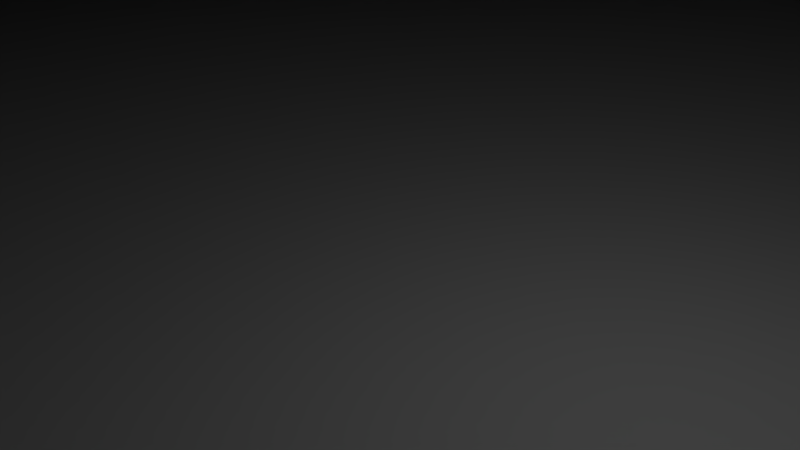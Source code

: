 # Source: top_mount.blend  (saved by Blender 2.79.0; exported with 4.5.12 LTS)
import bpy
from mathutils import Matrix  # noqa: F401  (used for matrix-valued properties, if any)

bpy.ops.wm.read_factory_settings(use_empty=True)
scene = bpy.context.scene
scene.name = 'Scene'

# ---- collections
col_collection_1 = bpy.data.collections.new('Collection 1'); scene.collection.children.link(col_collection_1)

# ---- world
world_world = bpy.data.worlds.new('World'); scene.world = world_world
world_world.color = (0.05088, 0.05088, 0.05088)
world_world.use_sun_shadow = False
world_world.sun_shadow_jitter_overblur = 0.0
world_world.cycles.sampling_method = 'MANUAL'

# ---- cameras
cam_camera = bpy.data.cameras.new('Camera')
cam_camera.clip_end = 100.0
cam_camera.lens = 35.0
cam_camera.sensor_width = 32.0
cam_camera.sensor_height = 18.0
cam_camera.ortho_scale = 7.314
cam_camera.dof.focus_distance = 0.0
cam_camera.dof.aperture_fstop = 128.0

# ---- lights
light_lamp = bpy.data.lights.new('Lamp', 'POINT')
light_lamp.transmission_factor = 0.0
light_lamp.cutoff_distance = 30.0
light_lamp.energy = 100.0
light_lamp.shadow_buffer_clip_start = 1.001
light_lamp.shadow_soft_size = 0.1
light_lamp.shadow_maximum_resolution = 0.006
light_lamp.use_absolute_resolution = True

# ---- meshes
me_kiban_004 = bpy.data.meshes.new('Kiban.004')
me_kiban_004.from_pydata([(42.56, -66.98, -28.0), (42.1, -66.98, -27.33), (26.11, -66.98, -31.59), (31.46, -66.98, -16.18), (23.56, -66.98, -29.95), (33.32, -66.98, -19.59), (28.48, -66.98, -11.33), (20.71, -66.98, -28.5), (24.98, -66.98, -6.154), (17.57, -66.98, -27.24), (19.39, -66.98, 1.386), (12.39, -66.98, -25.67), (12.78, -66.98, 9.565), (6.709, -66.98, -24.45), (3.113, -66.98, 20.71), (-1.486, -66.98, -23.28), (-15.06, -66.98, 30.51), (-16.96, -66.98, -22.24), (-5.761, -66.98, 30.2), (-48.33, -66.98, -22.09), (-25.87, -66.98, 30.54), (-41.88, -66.98, 37.33), (-61.36, -66.98, -8.615), (-54.2, -66.98, 27.06), (-59.6, -66.98, 27.06), (-95.16, -66.98, 62.73), (-95.38, -66.98, -8.615), (-90.52, -66.98, 62.73), (-86.63, -66.98, 79.08), (-90.74, -66.98, 74.88), (-44.11, -66.98, 37.33), (-93.02, -66.98, 74.87), (-92.92, -66.98, 77.34), (-94.09, -66.98, 74.97), (-93.89, -66.98, 76.45), (-94.57, -66.98, 75.06), (-94.34, -66.98, 76.07), (-95.0, -66.98, 75.17), (-94.83, -66.98, 75.7), (-95.38, -66.98, 75.32), (-91.18, -66.98, 79.08), (-95.38, -66.98, 83.27), (47.31, -66.98, -11.49), (49.81, -66.98, -12.92), (41.13, -66.98, -26.14), (41.65, -66.98, -26.74), (51.94, -66.98, -14.52), (53.78, -66.98, -16.26), (55.39, -66.98, -18.14), (43.1, -66.98, -28.88), (45.08, -66.98, -29.34), (64.68, -66.98, -32.9), (57.52, -66.98, -21.23), (62.78, -66.98, -33.92), (64.98, -66.98, -33.54), (63.52, -66.98, -34.16), (65.23, -66.98, -34.21), (64.41, -66.98, -34.48), (65.42, -66.98, -34.9), (39.72, -66.98, -40.72), (43.7, -66.98, -47.15), (40.39, -66.98, -49.4), (38.41, -66.98, -46.14), (38.97, -66.98, -50.18), (37.89, -66.98, -47.9), (38.28, -66.98, -50.46), (37.65, -66.98, -48.58), (37.63, -66.98, -50.63), (37.38, -66.98, -49.2), (37.03, -66.98, -50.68), (37.07, -66.98, -49.77), (36.49, -66.98, -50.58), (36.76, -66.98, -21.68), (47.31, -66.98, 83.27), (38.01, 66.98, -50.58), (26.11, 66.98, -31.59), (23.56, 66.98, -29.95), (20.71, 66.98, -28.5), (17.57, 66.98, -27.24), (12.39, 66.98, -25.67), (6.709, 66.98, -24.45), (-1.486, 66.98, -23.28), (-16.96, 66.98, -22.24), (-48.33, 66.98, -22.09), (-61.36, 66.98, -8.615), (-95.38, 66.98, -8.615), (-95.16, 66.98, 62.73), (-90.52, 66.98, 62.73), (-90.74, 66.98, 74.88), (-93.02, 66.98, 74.87), (-94.09, 66.98, 74.97), (-94.57, 66.98, 75.06), (-95.0, 66.98, 75.17), (-95.38, 66.98, 75.32), (-95.38, 66.98, 83.27), (47.31, 66.98, 83.27), (47.31, 66.98, -11.49), (49.81, 66.98, -12.92), (51.94, 66.98, -14.52), (53.78, 66.98, -16.26), (55.39, 66.98, -18.14), (57.52, 66.98, -21.23), (64.68, 66.98, -32.9), (64.98, 66.98, -33.54), (65.23, 66.98, -34.21), (65.42, 66.98, -34.9), (43.7, 66.98, -47.15), (40.39, 66.98, -49.4), (38.97, 66.98, -50.18), (38.28, 66.98, -50.46), (37.63, 66.98, -50.63), (37.03, 66.98, -50.68), (42.1, 66.98, -27.33), (42.56, 66.98, -28.0), (31.46, 66.98, -16.18), (33.32, 66.98, -19.59), (28.48, 66.98, -11.33), (24.98, 66.98, -6.154), (19.39, 66.98, 1.386), (12.78, 66.98, 9.565), (3.113, 66.98, 20.71), (-15.06, 66.98, 30.51), (-5.761, 66.98, 30.2), (-25.87, 66.98, 30.54), (-41.88, 66.98, 37.33), (-59.6, 66.98, 27.06), (-54.2, 66.98, 27.06), (-86.63, 66.98, 79.08), (-44.11, 66.98, 37.33), (-92.92, 66.98, 77.34), (-93.89, 66.98, 76.45), (-94.34, 66.98, 76.07), (-94.83, 66.98, 75.7), (-91.18, 66.98, 79.08), (41.13, 66.98, -26.14), (41.65, 66.98, -26.74), (45.08, 66.98, -29.34), (43.1, 66.98, -28.88), (62.78, 66.98, -33.92), (63.52, 66.98, -34.16), (64.41, 66.98, -34.48), (39.72, 66.98, -40.72), (38.41, 66.98, -46.14), (37.89, 66.98, -47.9), (37.65, 66.98, -48.58), (37.38, 66.98, -49.2), (37.07, 66.98, -49.77), (36.76, 66.98, -21.68)], [], [(0, 1, 2), (3, 4, 5), (6, 7, 3), (8, 9, 6), (10, 11, 8), (12, 13, 10), (14, 15, 12), (16, 17, 18), (19, 17, 20), (21, 22, 20), (23, 24, 22), (25, 26, 24), (23, 27, 24), (28, 29, 30), (31, 29, 32), (33, 31, 34), (35, 33, 36), (37, 35, 38), (39, 37, 38), (40, 41, 32), (30, 21, 28), (5, 42, 3), (43, 42, 44), (45, 46, 44), (1, 47, 45), (0, 48, 1), (49, 50, 48), (51, 52, 53), (54, 51, 55), (56, 54, 57), (58, 56, 57), (59, 60, 53), (61, 60, 62), (63, 61, 64), (65, 63, 66), (67, 65, 68), (69, 67, 70), (71, 69, 70), (0, 2, 49), (1, 45, 2), (49, 2, 59), (59, 2, 62), (62, 2, 64), (64, 2, 66), (66, 2, 68), (68, 2, 70), (71, 70, 2), (45, 44, 2), (72, 2, 44), (4, 2, 5), (72, 5, 2), (4, 3, 7), (7, 6, 9), (9, 8, 11), (11, 10, 13), (13, 12, 15), (18, 17, 14), (15, 14, 17), (16, 20, 17), (19, 20, 22), (23, 22, 30), (26, 22, 24), (21, 30, 22), (25, 24, 27), (29, 27, 30), (23, 30, 27), (32, 29, 40), (28, 40, 29), (32, 34, 31), (34, 36, 33), (36, 38, 35), (32, 41, 34), (34, 41, 36), (36, 41, 38), (39, 38, 41), (28, 21, 73), (73, 41, 28), (21, 20, 73), (40, 28, 41), (20, 16, 73), (18, 73, 16), (3, 42, 6), (6, 42, 8), (42, 73, 8), (8, 73, 10), (10, 73, 12), (12, 73, 14), (18, 14, 73), (44, 42, 72), (5, 72, 42), (43, 44, 46), (46, 45, 47), (47, 1, 48), (0, 49, 48), (52, 48, 50), (50, 53, 52), (53, 55, 51), (55, 57, 54), (53, 50, 59), (53, 60, 55), (49, 59, 50), (55, 60, 57), (58, 57, 60), (59, 62, 60), (62, 64, 61), (64, 66, 63), (66, 68, 65), (68, 70, 67), (74, 71, 2), (74, 2, 75), (75, 2, 4), (75, 4, 76), (76, 4, 7), (76, 7, 77), (77, 7, 9), (77, 9, 78), (78, 9, 11), (78, 11, 79), (79, 11, 13), (79, 13, 80), (80, 13, 15), (80, 15, 81), (81, 15, 17), (81, 17, 82), (82, 17, 19), (82, 19, 83), (83, 19, 22), (83, 22, 84), (84, 22, 26), (84, 26, 85), (85, 26, 25), (85, 25, 86), (86, 25, 27), (86, 27, 87), (87, 27, 29), (87, 29, 88), (88, 29, 31), (88, 31, 89), (89, 31, 33), (89, 33, 90), (90, 33, 35), (90, 35, 91), (91, 35, 37), (91, 37, 92), (92, 37, 39), (92, 39, 93), (93, 39, 41), (93, 41, 94), (94, 41, 73), (94, 73, 95), (95, 73, 42), (95, 42, 96), (96, 42, 43), (96, 43, 97), (97, 43, 46), (97, 46, 98), (98, 46, 47), (98, 47, 99), (99, 47, 48), (99, 48, 100), (100, 48, 52), (100, 52, 101), (101, 52, 51), (101, 51, 102), (102, 51, 54), (102, 54, 103), (103, 54, 56), (103, 56, 104), (104, 56, 58), (104, 58, 105), (105, 58, 60), (105, 60, 106), (106, 60, 61), (106, 61, 107), (107, 61, 63), (107, 63, 108), (108, 63, 65), (108, 65, 109), (109, 65, 67), (109, 67, 110), (110, 67, 69), (110, 69, 111), (111, 69, 71), (111, 71, 74), (112, 113, 75), (76, 114, 115), (77, 116, 114), (78, 117, 116), (79, 118, 117), (80, 119, 118), (81, 120, 119), (82, 121, 122), (82, 83, 123), (84, 124, 123), (125, 126, 84), (85, 86, 125), (87, 126, 125), (88, 127, 128), (88, 89, 129), (89, 90, 130), (90, 91, 131), (91, 92, 132), (92, 93, 132), (94, 133, 129), (124, 128, 127), (96, 115, 114), (96, 97, 134), (98, 135, 134), (99, 112, 135), (100, 113, 112), (136, 137, 100), (101, 102, 138), (102, 103, 139), (103, 104, 140), (104, 105, 140), (106, 141, 138), (106, 107, 142), (107, 108, 143), (108, 109, 144), (109, 110, 145), (110, 111, 146), (111, 74, 146), (75, 113, 137), (135, 112, 75), (75, 137, 141), (75, 141, 142), (75, 142, 143), (75, 143, 144), (75, 144, 145), (75, 145, 146), (146, 74, 75), (134, 135, 75), (75, 147, 134), (75, 76, 115), (115, 147, 75), (114, 76, 77), (116, 77, 78), (117, 78, 79), (118, 79, 80), (119, 80, 81), (82, 122, 120), (120, 81, 82), (123, 121, 82), (123, 83, 84), (84, 126, 128), (84, 85, 125), (128, 124, 84), (125, 86, 87), (87, 88, 128), (128, 126, 87), (88, 129, 133), (133, 127, 88), (130, 129, 89), (131, 130, 90), (132, 131, 91), (94, 129, 130), (94, 130, 131), (94, 131, 132), (132, 93, 94), (124, 127, 95), (94, 95, 127), (123, 124, 95), (127, 133, 94), (121, 123, 95), (95, 122, 121), (96, 114, 116), (96, 116, 117), (95, 96, 117), (95, 117, 118), (95, 118, 119), (95, 119, 120), (120, 122, 95), (96, 134, 147), (147, 115, 96), (134, 97, 98), (135, 98, 99), (112, 99, 100), (137, 113, 100), (100, 101, 136), (138, 136, 101), (139, 138, 102), (140, 139, 103), (136, 138, 141), (106, 138, 139), (141, 137, 136), (106, 139, 140), (140, 105, 106), (142, 141, 106), (143, 142, 107), (144, 143, 108), (145, 144, 109), (146, 145, 110)])
me_kiban_004.use_remesh_preserve_volume = False
me_kiban_004.use_remesh_preserve_attributes = False
me_kiban_004.use_mirror_vertex_groups = False
me_kiban_004.update()
me_kiban_003 = bpy.data.meshes.new('Kiban.003')
me_kiban_003.from_pydata([(36.49, 500.0, -50.32), (26.11, 500.0, -31.32), (23.56, 500.0, -29.68), (20.71, 500.0, -28.23), (17.57, 500.0, -26.97), (12.39, 500.0, -25.4), (6.709, 500.0, -24.18), (-1.486, 500.0, -23.01), (-16.96, 500.0, -21.98), (-48.33, 500.0, -21.82), (-61.36, 500.0, -8.35), (-95.38, 500.0, -8.349), (-95.16, 500.0, 63.0), (-90.52, 500.0, 63.0), (-90.74, 500.0, 75.15), (-93.02, 500.0, 75.14), (-94.09, 500.0, 75.24), (-94.57, 500.0, 75.32), (-95.0, 500.0, 75.44), (-95.38, 500.0, 75.59), (-95.38, 500.0, 83.54), (47.31, 500.0, 83.54), (47.31, 500.0, -11.22), (49.81, 500.0, -12.66), (51.94, 500.0, -14.25), (53.78, 500.0, -15.99), (55.39, 500.0, -17.88), (57.52, 500.0, -20.96), (64.68, 500.0, -32.64), (64.98, 500.0, -33.28), (65.23, 500.0, -33.94), (65.42, 500.0, -34.64), (43.7, 500.0, -46.89), (40.39, 500.0, -49.13), (38.97, 500.0, -49.91), (38.28, 500.0, -50.19), (37.63, 500.0, -50.36), (37.03, 500.0, -50.41)], [(10, 11), (18, 19), (2, 3), (32, 33), (24, 25), (9, 10), (17, 18), (1, 2), (33, 34), (25, 26), (12, 13), (20, 21), (4, 5), (34, 35), (26, 27), (7, 8), (15, 16), (31, 32), (23, 24), (6, 7), (14, 15), (36, 37), (28, 29), (0, 37), (5, 6), (13, 14), (29, 30), (21, 22), (8, 9), (16, 17), (0, 1), (30, 31), (22, 23), (11, 12), (19, 20), (3, 4), (35, 36), (27, 28)], [])
me_kiban_003.use_remesh_preserve_volume = False
me_kiban_003.use_remesh_preserve_attributes = False
me_kiban_003.use_mirror_vertex_groups = False
me_kiban_003.update()
me_kiban_002 = bpy.data.meshes.new('Kiban.002')
me_kiban_002.from_pydata([(47.31, 500.0, 83.54)], [], [])
me_kiban_002.use_remesh_preserve_volume = False
me_kiban_002.use_remesh_preserve_attributes = False
me_kiban_002.use_mirror_vertex_groups = False
me_kiban_002.update()
me_kiban_001 = bpy.data.meshes.new('Kiban.001')
me_kiban_001.from_pydata([(42.56, -82.65, 146.1), (42.1, -82.65, 146.7), (26.11, -82.65, 142.5), (31.46, -82.65, 157.9), (23.56, -82.65, 144.1), (33.32, -82.65, 154.5), (28.48, -82.65, 162.7), (20.71, -82.65, 145.6), (24.98, -82.65, 167.9), (17.57, -82.65, 146.8), (19.39, -82.65, 175.5), (12.39, -82.65, 148.4), (12.78, -82.65, 183.6), (6.709, -82.65, 149.6), (3.113, -82.65, 194.8), (-1.486, -82.65, 150.8), (-15.06, -82.65, 204.6), (-16.96, -82.65, 151.8), (-5.761, -82.65, 204.3), (-48.33, -82.65, 152.0), (-25.87, -82.65, 204.6), (-41.88, -82.65, 211.4), (-61.36, -82.65, 165.5), (-54.2, -82.65, 201.1), (-59.6, -82.65, 201.1), (-95.16, -82.65, 236.8), (-95.38, -82.65, 165.5), (-90.52, -82.65, 236.8), (-86.63, -82.65, 253.2), (-90.74, -82.65, 249.0), (-44.11, -82.65, 211.4), (-93.02, -82.65, 249.0), (-92.92, -82.65, 251.4), (-94.09, -82.65, 249.0), (-93.89, -82.65, 250.5), (-94.57, -82.65, 249.1), (-94.34, -82.65, 250.1), (-95.0, -82.65, 249.3), (-94.83, -82.65, 249.8), (-95.38, -82.65, 249.4), (-91.18, -82.65, 253.2), (-95.38, -82.65, 257.4), (47.31, -82.65, 162.6), (49.81, -82.65, 161.2), (41.13, -82.65, 147.9), (41.65, -82.65, 147.3), (51.94, -82.65, 159.6), (53.78, -82.65, 157.8), (55.39, -82.65, 155.9), (43.1, -82.65, 145.2), (45.08, -82.65, 144.7), (64.68, -82.65, 141.2), (57.52, -82.65, 152.8), (62.78, -82.65, 140.2), (64.98, -82.65, 140.5), (63.52, -82.65, 139.9), (65.23, -82.65, 139.9), (64.41, -82.65, 139.6), (65.42, -82.65, 139.2), (39.72, -82.65, 133.4), (43.7, -82.65, 126.9), (40.39, -82.65, 124.7), (38.41, -82.65, 127.9), (38.97, -82.65, 123.9), (37.89, -82.65, 126.2), (38.28, -82.65, 123.6), (37.65, -82.65, 125.5), (37.63, -82.65, 123.4), (37.38, -82.65, 124.9), (37.03, -82.65, 123.4), (37.07, -82.65, 124.3), (36.49, -82.65, 123.5), (36.76, -82.65, 152.4), (47.31, -82.65, 257.4), (36.49, 51.31, 123.5), (26.11, 51.31, 142.5), (23.56, 51.31, 144.1), (20.71, 51.31, 145.6), (17.57, 51.31, 146.8), (12.39, 51.31, 148.4), (6.709, 51.31, 149.6), (-1.486, 51.31, 150.8), (-16.96, 51.31, 151.8), (-48.33, 51.31, 152.0), (-61.36, 51.31, 165.5), (-95.38, 51.31, 165.5), (-95.16, 51.31, 236.8), (-90.52, 51.31, 236.8), (-90.74, 51.31, 249.0), (-93.02, 51.31, 249.0), (-94.09, 51.31, 249.0), (-94.57, 51.31, 249.1), (-95.0, 51.31, 249.3), (-95.38, 51.31, 249.4), (-95.38, 51.31, 257.4), (47.31, 51.31, 257.4), (47.31, 51.31, 162.6), (49.81, 51.31, 161.2), (51.94, 51.31, 159.6), (53.78, 51.31, 157.8), (55.39, 51.31, 155.9), (57.52, 51.31, 152.8), (64.68, 51.31, 141.2), (64.98, 51.31, 140.5), (65.23, 51.31, 139.9), (65.42, 51.31, 139.2), (43.7, 51.31, 126.9), (40.39, 51.31, 124.7), (38.97, 51.31, 123.9), (38.28, 51.31, 123.6), (37.63, 51.31, 123.4), (37.03, 51.31, 123.4), (42.1, 51.31, 146.7), (42.56, 51.31, 146.1), (31.46, 51.31, 157.9), (33.32, 51.31, 154.5), (28.48, 51.31, 162.7), (24.98, 51.31, 167.9), (19.39, 51.31, 175.5), (12.78, 51.31, 183.6), (3.113, 51.31, 194.8), (-15.06, 51.31, 204.6), (-5.761, 51.31, 204.3), (-25.87, 51.31, 204.6), (-41.88, 51.31, 211.4), (-59.6, 51.31, 201.1), (-54.2, 51.31, 201.1), (-86.63, 51.31, 253.2), (-44.11, 51.31, 211.4), (-92.92, 51.31, 251.4), (-93.89, 51.31, 250.5), (-94.34, 51.31, 250.1), (-94.83, 51.31, 249.8), (-91.18, 51.31, 253.2), (41.13, 51.31, 147.9), (41.65, 51.31, 147.3), (45.08, 51.31, 144.7), (43.1, 51.31, 145.2), (62.78, 51.31, 140.2), (63.52, 51.31, 139.9), (64.41, 51.31, 139.6), (39.72, 51.31, 133.4), (38.41, 51.31, 127.9), (37.89, 51.31, 126.2), (37.65, 51.31, 125.5), (37.38, 51.31, 124.9), (37.07, 51.31, 124.3), (36.76, 51.31, 152.4)], [], [(0, 1, 2), (3, 4, 5), (6, 7, 3), (8, 9, 6), (10, 11, 8), (12, 13, 10), (14, 15, 12), (16, 17, 18), (19, 17, 20), (21, 22, 20), (23, 24, 22), (25, 26, 24), (23, 27, 24), (28, 29, 30), (31, 29, 32), (33, 31, 34), (35, 33, 36), (37, 35, 38), (39, 37, 38), (40, 41, 32), (30, 21, 28), (5, 42, 3), (43, 42, 44), (45, 46, 44), (1, 47, 45), (0, 48, 1), (49, 50, 48), (51, 52, 53), (54, 51, 55), (56, 54, 57), (58, 56, 57), (59, 60, 53), (61, 60, 62), (63, 61, 64), (65, 63, 66), (67, 65, 68), (69, 67, 70), (71, 69, 70), (0, 2, 49), (1, 45, 2), (49, 2, 59), (59, 2, 62), (62, 2, 64), (64, 2, 66), (66, 2, 68), (68, 2, 70), (71, 70, 2), (45, 44, 2), (72, 2, 44), (4, 2, 5), (72, 5, 2), (4, 3, 7), (7, 6, 9), (9, 8, 11), (11, 10, 13), (13, 12, 15), (18, 17, 14), (15, 14, 17), (16, 20, 17), (19, 20, 22), (23, 22, 30), (26, 22, 24), (21, 30, 22), (25, 24, 27), (29, 27, 30), (23, 30, 27), (32, 29, 40), (28, 40, 29), (32, 34, 31), (34, 36, 33), (36, 38, 35), (32, 41, 34), (34, 41, 36), (36, 41, 38), (39, 38, 41), (28, 21, 73), (73, 41, 28), (21, 20, 73), (40, 28, 41), (20, 16, 73), (18, 73, 16), (3, 42, 6), (6, 42, 8), (42, 73, 8), (8, 73, 10), (10, 73, 12), (12, 73, 14), (18, 14, 73), (44, 42, 72), (5, 72, 42), (43, 44, 46), (46, 45, 47), (47, 1, 48), (0, 49, 48), (52, 48, 50), (50, 53, 52), (53, 55, 51), (55, 57, 54), (53, 50, 59), (53, 60, 55), (49, 59, 50), (55, 60, 57), (58, 57, 60), (59, 62, 60), (62, 64, 61), (64, 66, 63), (66, 68, 65), (68, 70, 67), (74, 71, 2), (74, 2, 75), (75, 2, 4), (75, 4, 76), (76, 4, 7), (76, 7, 77), (77, 7, 9), (77, 9, 78), (78, 9, 11), (78, 11, 79), (79, 11, 13), (79, 13, 80), (80, 13, 15), (80, 15, 81), (81, 15, 17), (81, 17, 82), (82, 17, 19), (82, 19, 83), (83, 19, 22), (83, 22, 84), (84, 22, 26), (84, 26, 85), (85, 26, 25), (85, 25, 86), (86, 25, 27), (86, 27, 87), (87, 27, 29), (87, 29, 88), (88, 29, 31), (88, 31, 89), (89, 31, 33), (89, 33, 90), (90, 33, 35), (90, 35, 91), (91, 35, 37), (91, 37, 92), (92, 37, 39), (92, 39, 93), (93, 39, 41), (93, 41, 94), (94, 41, 73), (94, 73, 95), (95, 73, 42), (95, 42, 96), (96, 42, 43), (96, 43, 97), (97, 43, 46), (97, 46, 98), (98, 46, 47), (98, 47, 99), (99, 47, 48), (99, 48, 100), (100, 48, 52), (100, 52, 101), (101, 52, 51), (101, 51, 102), (102, 51, 54), (102, 54, 103), (103, 54, 56), (103, 56, 104), (104, 56, 58), (104, 58, 105), (105, 58, 60), (105, 60, 106), (106, 60, 61), (106, 61, 107), (107, 61, 63), (107, 63, 108), (108, 63, 65), (108, 65, 109), (109, 65, 67), (109, 67, 110), (110, 67, 69), (110, 69, 111), (111, 69, 71), (111, 71, 74), (112, 113, 75), (76, 114, 115), (77, 116, 114), (78, 117, 116), (79, 118, 117), (80, 119, 118), (81, 120, 119), (82, 121, 122), (82, 83, 123), (84, 124, 123), (125, 126, 84), (85, 86, 125), (87, 126, 125), (88, 127, 128), (88, 89, 129), (89, 90, 130), (90, 91, 131), (91, 92, 132), (92, 93, 132), (94, 133, 129), (124, 128, 127), (96, 115, 114), (96, 97, 134), (98, 135, 134), (99, 112, 135), (100, 113, 112), (136, 137, 100), (101, 102, 138), (102, 103, 139), (103, 104, 140), (104, 105, 140), (106, 141, 138), (106, 107, 142), (107, 108, 143), (108, 109, 144), (109, 110, 145), (110, 111, 146), (111, 74, 146), (75, 113, 137), (135, 112, 75), (75, 137, 141), (75, 141, 142), (75, 142, 143), (75, 143, 144), (75, 144, 145), (75, 145, 146), (146, 74, 75), (134, 135, 75), (75, 147, 134), (75, 76, 115), (115, 147, 75), (114, 76, 77), (116, 77, 78), (117, 78, 79), (118, 79, 80), (119, 80, 81), (82, 122, 120), (120, 81, 82), (123, 121, 82), (123, 83, 84), (84, 126, 128), (84, 85, 125), (128, 124, 84), (125, 86, 87), (87, 88, 128), (128, 126, 87), (88, 129, 133), (133, 127, 88), (130, 129, 89), (131, 130, 90), (132, 131, 91), (94, 129, 130), (94, 130, 131), (94, 131, 132), (132, 93, 94), (124, 127, 95), (94, 95, 127), (123, 124, 95), (127, 133, 94), (121, 123, 95), (95, 122, 121), (96, 114, 116), (96, 116, 117), (95, 96, 117), (95, 117, 118), (95, 118, 119), (95, 119, 120), (120, 122, 95), (96, 134, 147), (147, 115, 96), (134, 97, 98), (135, 98, 99), (112, 99, 100), (137, 113, 100), (100, 101, 136), (138, 136, 101), (139, 138, 102), (140, 139, 103), (136, 138, 141), (106, 138, 139), (141, 137, 136), (106, 139, 140), (140, 105, 106), (142, 141, 106), (143, 142, 107), (144, 143, 108), (145, 144, 109), (146, 145, 110)])
me_kiban_001.use_remesh_preserve_volume = False
me_kiban_001.use_remesh_preserve_attributes = False
me_kiban_001.use_mirror_vertex_groups = False
me_kiban_001.update()
me_infinity_plus3_2 = bpy.data.meshes.new('Infinity Plus3 2')
me_infinity_plus3_2.from_pydata([(37.28, -25.18, -16.66), (37.28, -11.18, -16.66), (37.28, -11.18, -15.55), (37.28, -23.76, -15.55), (37.28, -23.76, -11.02), (37.28, -25.18, -11.02), (49.65, -11.18, -16.66), (49.65, -11.18, -8.294), (46.49, -11.18, -8.294), (46.49, -11.18, -11.02), (41.56, -11.18, -11.02), (41.56, -11.18, -15.55), (49.65, -25.18, -16.66), (-41.56, -23.76, -15.55), (-41.56, 23.76, -15.55), (-41.56, 23.76, -11.02), (-41.56, -23.76, -11.02), (41.56, 23.76, -15.55), (41.56, 23.76, -11.02), (-46.49, -28.0, -11.02), (-46.49, 28.0, -11.02), (-46.49, 28.0, -8.294), (-46.49, -28.0, -8.294), (46.49, 28.0, -11.02), (46.49, 28.0, -8.294), (46.49, -28.0, -11.02), (46.49, -28.0, -8.294), (-49.65, -32.66, -19.31), (-49.65, -32.66, -8.294), (-49.65, 32.66, -8.294), (-49.65, 32.66, -19.31), (49.65, 32.66, -8.294), (49.65, 32.66, -19.31), (49.65, -25.18, -8.294), (49.65, -32.66, -8.294), (49.65, -32.66, -19.31), (46.49, -25.18, -11.02), (46.49, -25.18, -8.294)], [], [(0, 1, 2), (3, 4, 5), (0, 2, 3), (0, 3, 5), (2, 1, 6), (6, 7, 8), (9, 10, 11), (6, 8, 9), (11, 2, 6), (6, 9, 11), (1, 0, 12), (12, 6, 1), (13, 14, 15), (15, 16, 13), (14, 17, 18), (18, 15, 14), (17, 11, 10), (10, 18, 17), (17, 14, 13), (13, 3, 2), (2, 11, 17), (13, 2, 17), (19, 20, 21), (21, 22, 19), (20, 23, 24), (24, 21, 20), (23, 9, 8), (8, 24, 23), (25, 19, 22), (22, 26, 25), (20, 19, 16), (15, 18, 23), (20, 16, 15), (20, 15, 23), (27, 28, 29), (29, 30, 27), (30, 29, 31), (31, 32, 30), (32, 31, 7), (32, 7, 6), (33, 34, 35), (32, 6, 12), (12, 33, 35), (32, 12, 35), (35, 34, 28), (28, 27, 35), (30, 32, 35), (35, 27, 30), (31, 24, 8), (8, 7, 31), (29, 28, 22), (21, 24, 31), (29, 22, 21), (21, 31, 29), (23, 18, 10), (10, 9, 23), (4, 3, 13), (13, 16, 4), (25, 36, 5), (5, 4, 16), (16, 19, 25), (5, 16, 25), (34, 33, 37), (26, 22, 28), (34, 37, 26), (26, 28, 34), (12, 0, 5), (36, 37, 33), (12, 5, 36), (12, 36, 33), (37, 36, 25), (25, 26, 37)])
me_infinity_plus3_2.use_remesh_preserve_volume = False
me_infinity_plus3_2.use_remesh_preserve_attributes = False
me_infinity_plus3_2.use_mirror_vertex_groups = False
me_infinity_plus3_2.update()
me_kiban = bpy.data.meshes.new('Kiban')
me_kiban.from_pydata([(32.5, 600.2, -54.29), (24.24, 600.5, -38.55), (22.25, 600.4, -35.81), (19.4, 600.4, -34.37), (16.54, 600.4, -33.81), (11.35, 600.4, -32.24), (6.709, 600.5, -31.49), (-1.486, 600.5, -30.24), (-16.96, 600.7, -31.77), (-51.1, 600.6, -30.95), (-63.04, 601.0, -21.25), (-105.0, 600.7, -18.48), (-104.8, 599.8, 63.02), (-95.0, 599.8, 75.46), (-105.0, 599.8, 75.61), (-105.0, 598.7, 96.1), (58.63, 598.7, 96.1), (60.66, 599.6, -9.149), (62.57, 599.8, -12.63), (63.39, 599.8, -14.23), (63.56, 599.8, -15.97), (62.95, 599.8, -17.85), (63.07, 599.8, -20.94), (70.43, 599.8, -32.61), (70.29, 599.8, -33.25), (70.47, 599.8, -33.92), (70.82, 600.1, -38.03), (42.69, 600.4, -53.29), (39.38, 600.4, -55.54), (37.96, 600.4, -56.32), (37.27, 600.4, -56.59), (36.62, 600.4, -56.77), (36.02, 600.4, -56.64), (37.03, 600.0, -50.37), (37.63, 600.0, -50.32), (38.28, 600.0, -50.15), (38.97, 600.0, -49.87), (40.39, 600.0, -49.09), (43.7, 600.0, -46.84), (65.42, 600.0, -34.59), (65.23, 600.0, -33.9), (64.98, 600.0, -33.23), (64.68, 600.0, -32.59), (57.52, 600.0, -20.92), (55.39, 600.0, -17.83), (53.78, 600.0, -15.95), (51.94, 600.0, -14.2), (49.81, 600.0, -12.61), (45.17, 600.0, -11.18), (45.17, 600.2, 81.84), (-93.94, 600.2, 81.84), (-93.94, 600.0, 75.43), (-93.72, 600.0, 63.04), (-93.94, 600.0, -8.305), (-61.36, 600.0, -8.305), (-48.33, 600.0, -21.78), (-16.96, 600.0, -21.93), (-1.486, 600.0, -22.97), (6.709, 600.0, -24.14), (12.39, 600.0, -25.36), (17.57, 600.0, -26.93), (20.71, 599.9, -26.92), (23.56, 599.9, -28.0), (26.92, 600.0, -31.28), (36.49, 600.0, -50.27)], [], [(50, 15, 14), (15, 50, 49), (49, 16, 15), (12, 53, 52), (12, 11, 53), (53, 11, 10), (53, 10, 54), (10, 55, 54), (10, 9, 55), (55, 9, 8), (55, 8, 56), (8, 57, 56), (8, 7, 57), (57, 7, 6), (57, 6, 58), (6, 59, 58), (59, 6, 5), (5, 60, 59), (60, 5, 4), (4, 61, 60), (61, 4, 3), (3, 62, 61), (3, 2, 62), (62, 2, 1), (62, 1, 63), (1, 64, 63), (1, 0, 64), (0, 32, 64), (64, 32, 31), (31, 33, 64), (33, 31, 30), (30, 34, 33), (34, 30, 29), (29, 35, 34), (35, 29, 28), (35, 28, 36), (28, 37, 36), (37, 28, 27), (27, 38, 37), (38, 27, 26), (38, 26, 39), (26, 40, 39), (40, 26, 25), (25, 41, 40), (24, 42, 41), (24, 41, 25), (24, 42, 23), (42, 22, 23), (22, 42, 43), (44, 20, 21), (43, 21, 22), (21, 43, 44), (20, 45, 44), (45, 20, 19), (19, 46, 45), (46, 19, 18), (18, 47, 46), (47, 18, 17), (17, 48, 47), (17, 16, 48), (49, 48, 16), (51, 50, 13), (14, 13, 50)])
me_kiban.use_remesh_preserve_volume = False
me_kiban.use_remesh_preserve_attributes = False
me_kiban.use_mirror_vertex_groups = False
me_kiban.update()

# ---- objects
ob_kiban_004 = bpy.data.objects.new('Kiban.004', me_kiban_004)
ob_kiban_003 = bpy.data.objects.new('Kiban.003', me_kiban_003)
ob_kiban_002 = bpy.data.objects.new('Kiban.002', me_kiban_002)
ob_kiban_001 = bpy.data.objects.new('Kiban.001', me_kiban_001)
ob_infinity_plus3_2 = bpy.data.objects.new('Infinity Plus3 2', me_infinity_plus3_2)
ob_kiban = bpy.data.objects.new('Kiban', me_kiban)
ob_lamp = bpy.data.objects.new('Lamp', light_lamp)
ob_camera = bpy.data.objects.new('Camera', cam_camera)

# ---- transforms, parenting, visibility, modifiers, constraints
ob_kiban_004.location = (0.0, -11.32, 5.46)
ob_kiban_004.rotation_euler = (-1.578, 9.425, -0.0)
ob_kiban_004.scale = (1.384, 0.1051, 1.384)
ob_kiban_004.hide_viewport = True
ob_kiban_004.lineart.crease_threshold = 0.0
ob_kiban_003.location = (0.0, -11.32, 5.46)
ob_kiban_003.rotation_euler = (-1.578, 9.425, -0.0)
ob_kiban_003.scale = (1.384, 0.1051, 1.384)
ob_kiban_003.hide_viewport = True
ob_kiban_003.lineart.crease_threshold = 0.0
ob_kiban_002.location = (0.0, -11.32, 5.46)
ob_kiban_002.rotation_euler = (-1.578, 9.425, -0.0)
ob_kiban_002.scale = (1.384, 0.1051, 1.384)
ob_kiban_002.hide_viewport = True
ob_kiban_002.lineart.crease_threshold = 0.0
ob_kiban_001.location = (0.0, -11.32, 5.46)
ob_kiban_001.rotation_euler = (-1.578, 9.425, -0.0)
ob_kiban_001.scale = (1.384, 0.1051, 1.384)
ob_kiban_001.hide_viewport = True
ob_kiban_001.lineart.crease_threshold = 0.0
ob_infinity_plus3_2.location = (0.0, 0.0, 0.0)
ob_infinity_plus3_2.hide_viewport = True
ob_infinity_plus3_2.lineart.crease_threshold = 0.0
ob_kiban.location = (0.0, -11.32, 5.46)
ob_kiban.rotation_euler = (-1.578, 9.425, -0.0)
ob_kiban.scale = (1.384, 0.1051, 1.384)
ob_kiban.lineart.crease_threshold = 0.0
ob_lamp.location = (4.076, 1.005, 5.904)
ob_lamp.rotation_euler = (0.6503, 0.05522, 1.866)
ob_lamp.lock_rotations_4d = False
ob_lamp.empty_display_type = 'ARROWS'
ob_lamp.color = (0.0, 0.0, 0.0, 0.0)
ob_lamp.lineart.crease_threshold = 0.0
ob_camera.location = (7.481, -6.508, 5.344)
ob_camera.rotation_euler = (1.109, 0.0, 0.8149)
ob_camera.lock_rotations_4d = False
ob_camera.empty_display_type = 'ARROWS'
ob_camera.color = (0.0, 0.0, 0.0, 0.0)
ob_camera.display_type = 'WIRE'
ob_camera.lineart.crease_threshold = 0.0

# ---- collection membership
col_collection_1.objects.link(ob_kiban_004)
col_collection_1.objects.link(ob_kiban_003)
col_collection_1.objects.link(ob_kiban_002)
col_collection_1.objects.link(ob_kiban_001)
col_collection_1.objects.link(ob_infinity_plus3_2)
col_collection_1.objects.link(ob_kiban)
col_collection_1.objects.link(ob_lamp)
col_collection_1.objects.link(ob_camera)

# ---- scene / render settings (as saved in the file)
scene.camera = ob_camera
scene.frame_start = 1; scene.frame_end = 250; scene.frame_set(0)
scene.render.engine = 'BLENDER_EEVEE_NEXT'
scene.render.resolution_percentage = 50
scene.render.dither_intensity = 0.0
scene.cycles.use_denoising = False
scene.cycles.samples = 128
scene.cycles.sampling_pattern = 'TABULATED_SOBOL'
scene.cycles.use_adaptive_sampling = False
scene.cycles.use_light_tree = False
scene.cycles.blur_glossy = 0.0
scene.cycles.sample_clamp_indirect = 0.0
scene.view_settings.view_transform = 'Standard'
bpy.context.view_layer.update()
